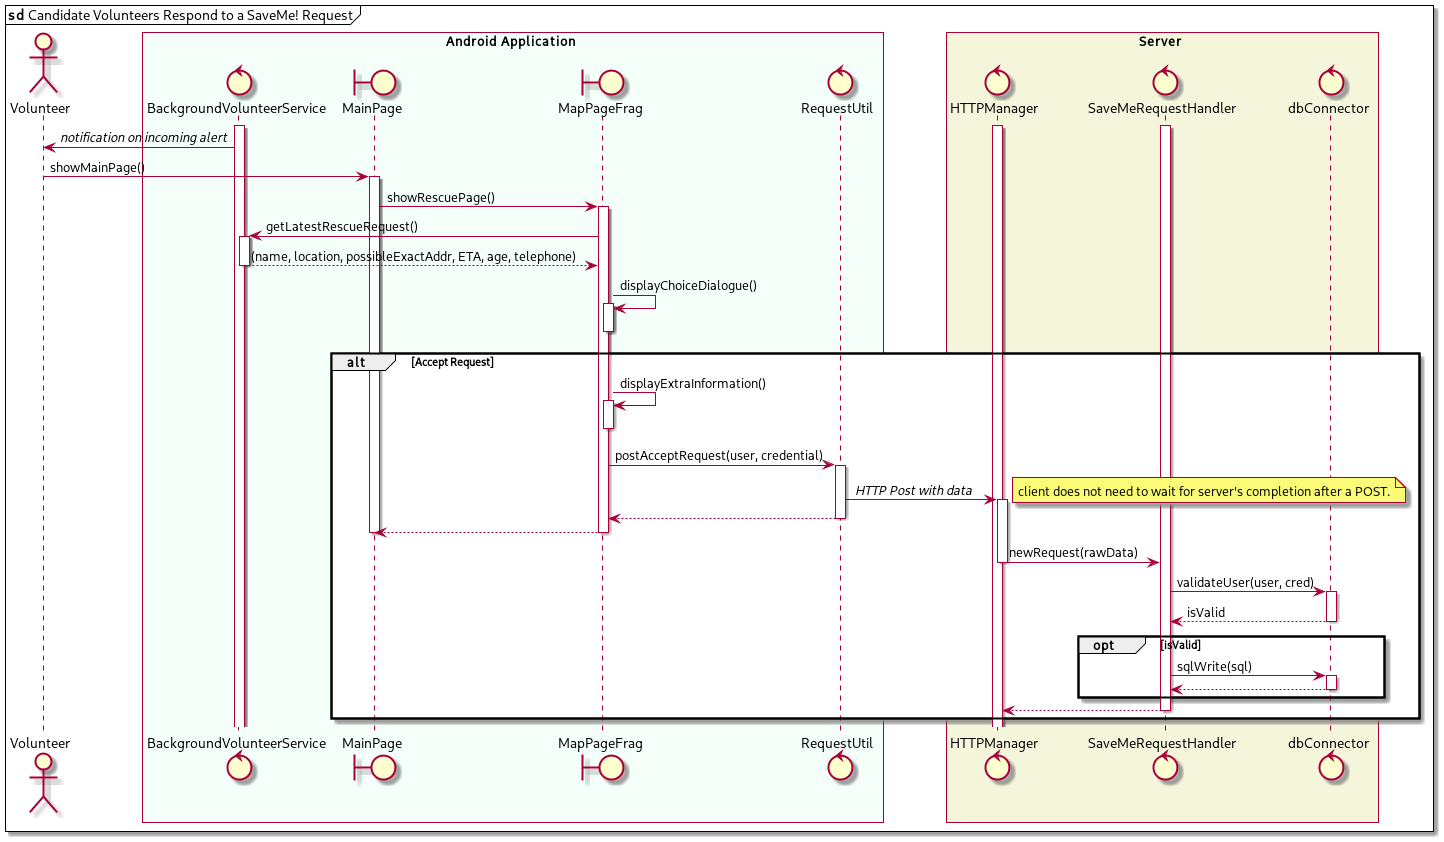

The diagram above was rendered by PlantUML. Its source (embedded in the PNG):
@startuml
mainframe **sd** Candidate Volunteers Respond to a SaveMe! Request
actor Volunteer as v

box Android Application #mintcream
    control BackgroundVolunteerService as ts
    boundary MainPage as mp
    boundary MapPageFrag as mpf
    control RequestUtil as ru
end box

box Server #beige
    control HTTPManager as hm
    control SaveMeRequestHandler as smrh
    control dbConnector as db
end box

activate hm
activate smrh
activate ts

ts -> v: //notification on incoming alert//
v -> mp++: showMainPage()
mp -> mpf++: showRescuePage()
mpf -> ts++: getLatestRescueRequest()
return (name, location, possibleExactAddr, ETA, age, telephone)
mpf -> mpf++: displayChoiceDialogue()
mpf--
alt Accept Request
    mpf -> mpf++: displayExtraInformation()
    mpf--
    mpf -> ru++: postAcceptRequest(user, credential)
    
    ru -> hm++: // HTTP Post with data //
    note right: client does not need to wait for server's completion after a POST.
    ru --> mpf--
    mpf --> mp--
    mp--
    hm -> smrh--: newRequest(rawData)
    smrh -> db++: validateUser(user, cred)
    return isValid
    opt isValid
        smrh -> db++: sqlWrite(sql)
        db --> smrh--
    end opt
    smrh --> hm--
    
end 
mpf--
@enduml